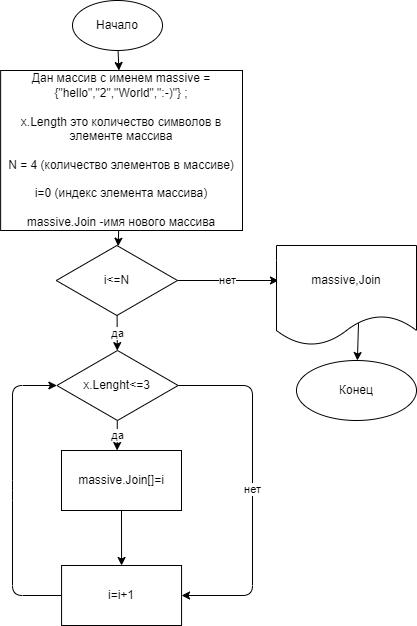

The diagram above was exported from draw.io. Its source (the exported page's mxGraphModel, read from the mxfile embedded in the PNG):
<mxGraphModel dx="564" dy="356" grid="1" gridSize="10" guides="1" tooltips="1" connect="1" arrows="1" fold="1" page="1" pageScale="1" pageWidth="827" pageHeight="1169" math="0" shadow="0">
  <root>
    <mxCell id="0" />
    <mxCell id="1" parent="0" />
    <mxCell id="4" value="" style="edgeStyle=none;html=1;" edge="1" parent="1" source="2" target="3">
      <mxGeometry relative="1" as="geometry" />
    </mxCell>
    <mxCell id="2" value="Начало" style="ellipse;whiteSpace=wrap;html=1;" vertex="1" parent="1">
      <mxGeometry x="140" y="20" width="90" height="50" as="geometry" />
    </mxCell>
    <mxCell id="6" value="" style="edgeStyle=none;html=1;" edge="1" parent="1" source="3" target="5">
      <mxGeometry relative="1" as="geometry" />
    </mxCell>
    <mxCell id="3" value="Дан массив с именем massive = {&quot;hello&quot;,&quot;2&quot;,&quot;World&quot;,&quot;:-)&quot;} ;&lt;br&gt;&lt;br&gt;x.Length это количество символов в элементе массива&lt;br&gt;&lt;br&gt;N = 4 (количество элементов в массиве)&lt;br&gt;&lt;br&gt;i=0 (индекс элемента массива)&lt;br&gt;&lt;br&gt;massive.Join -имя нового массива" style="whiteSpace=wrap;html=1;" vertex="1" parent="1">
      <mxGeometry x="68.13" y="90" width="241.87" height="160" as="geometry" />
    </mxCell>
    <mxCell id="8" value="нет" style="edgeStyle=none;html=1;entryX=0.014;entryY=0.35;entryDx=0;entryDy=0;entryPerimeter=0;" edge="1" parent="1" source="5" target="18">
      <mxGeometry relative="1" as="geometry">
        <mxPoint x="340.005" y="285" as="targetPoint" />
      </mxGeometry>
    </mxCell>
    <mxCell id="10" value="да" style="edgeStyle=none;html=1;" edge="1" parent="1" source="5" target="9">
      <mxGeometry relative="1" as="geometry" />
    </mxCell>
    <mxCell id="5" value="i&amp;lt;=N" style="rhombus;whiteSpace=wrap;html=1;" vertex="1" parent="1">
      <mxGeometry x="123.75999999999999" y="265" width="121.25" height="70" as="geometry" />
    </mxCell>
    <mxCell id="12" value="да" style="edgeStyle=none;html=1;" edge="1" parent="1" source="9">
      <mxGeometry relative="1" as="geometry">
        <mxPoint x="184.62119047619046" y="470" as="targetPoint" />
      </mxGeometry>
    </mxCell>
    <mxCell id="14" value="нет" style="edgeStyle=none;html=1;entryX=1;entryY=0.5;entryDx=0;entryDy=0;" edge="1" parent="1" source="9" target="13">
      <mxGeometry relative="1" as="geometry">
        <Array as="points">
          <mxPoint x="320" y="405" />
          <mxPoint x="320" y="615" />
        </Array>
      </mxGeometry>
    </mxCell>
    <mxCell id="9" value="x.Lenght&amp;lt;=3" style="rhombus;whiteSpace=wrap;html=1;" vertex="1" parent="1">
      <mxGeometry x="124.38" y="370" width="121.25" height="70" as="geometry" />
    </mxCell>
    <mxCell id="17" style="edgeStyle=none;html=1;exitX=0;exitY=0.5;exitDx=0;exitDy=0;entryX=0;entryY=0.5;entryDx=0;entryDy=0;" edge="1" parent="1" source="13" target="9">
      <mxGeometry relative="1" as="geometry">
        <mxPoint x="50" y="540" as="targetPoint" />
        <Array as="points">
          <mxPoint x="80" y="615" />
          <mxPoint x="80" y="510" />
          <mxPoint x="80" y="405" />
        </Array>
      </mxGeometry>
    </mxCell>
    <mxCell id="13" value="i=i+1" style="whiteSpace=wrap;html=1;" vertex="1" parent="1">
      <mxGeometry x="129.065" y="585" width="120" height="60" as="geometry" />
    </mxCell>
    <mxCell id="15" value="" style="endArrow=classic;html=1;exitX=0.5;exitY=1;exitDx=0;exitDy=0;entryX=0.5;entryY=0;entryDx=0;entryDy=0;" edge="1" parent="1" source="19" target="13">
      <mxGeometry width="50" height="50" relative="1" as="geometry">
        <mxPoint x="181.985" y="540.64" as="sourcePoint" />
        <mxPoint x="330" y="440" as="targetPoint" />
      </mxGeometry>
    </mxCell>
    <mxCell id="22" value="" style="edgeStyle=none;html=1;exitX=0.586;exitY=0.77;exitDx=0;exitDy=0;exitPerimeter=0;" edge="1" parent="1" source="18" target="21">
      <mxGeometry relative="1" as="geometry" />
    </mxCell>
    <mxCell id="18" value="massive,Join" style="shape=document;whiteSpace=wrap;html=1;boundedLbl=1;" vertex="1" parent="1">
      <mxGeometry x="344" y="265" width="140" height="100" as="geometry" />
    </mxCell>
    <mxCell id="19" value="massive.Join[]=i" style="rounded=0;whiteSpace=wrap;html=1;" vertex="1" parent="1">
      <mxGeometry x="129" y="470" width="120" height="60" as="geometry" />
    </mxCell>
    <mxCell id="21" value="Конец" style="ellipse;whiteSpace=wrap;html=1;" vertex="1" parent="1">
      <mxGeometry x="364" y="380" width="120" height="60" as="geometry" />
    </mxCell>
  </root>
</mxGraphModel>